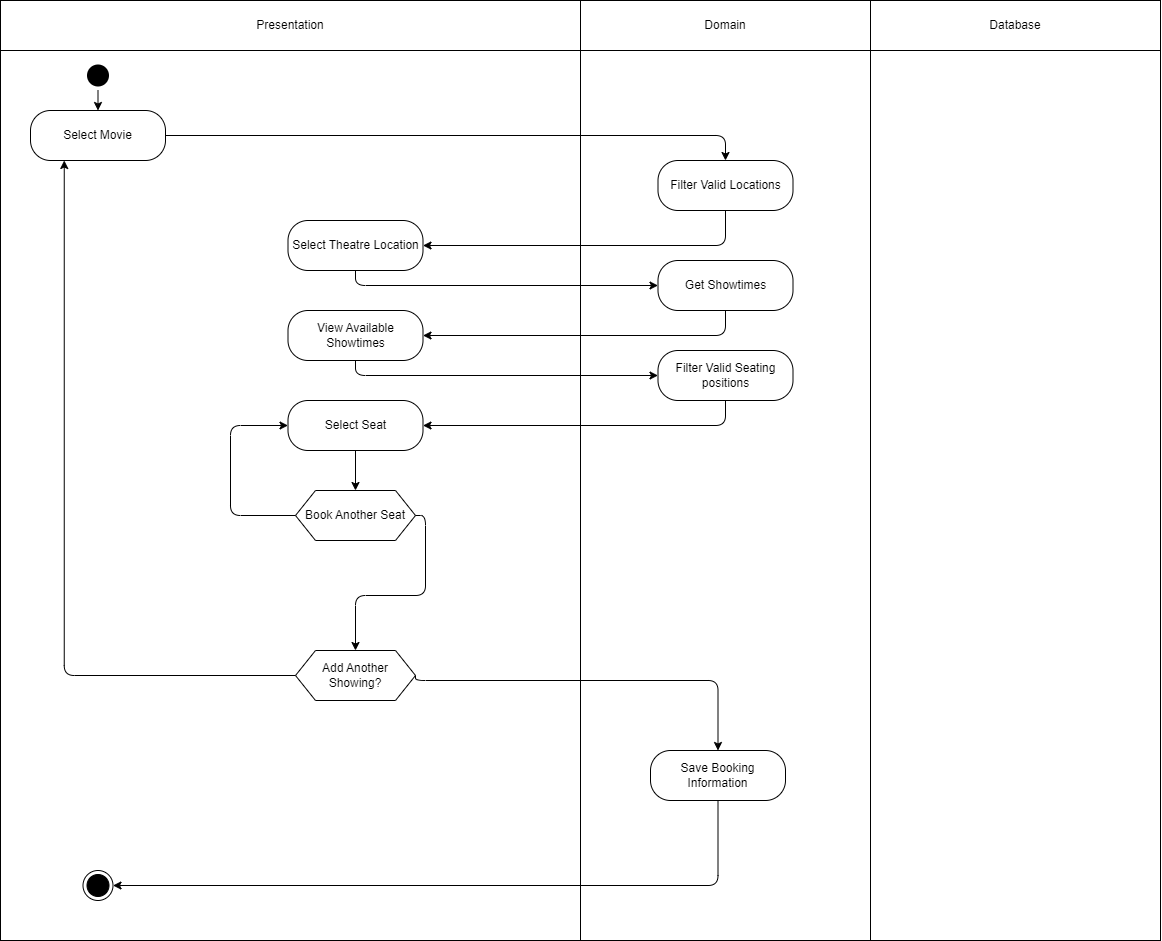

The diagram above was exported from draw.io. Its source (the exported page's mxGraphModel, read from the mxfile embedded in the PNG):
<mxGraphModel dx="1520" dy="996" grid="1" gridSize="10" guides="1" tooltips="1" connect="1" arrows="1" fold="1" page="1" pageScale="1" pageWidth="3200" pageHeight="2500" background="#FFFFFF" math="0" shadow="0">
  <root>
    <mxCell id="0" />
    <mxCell id="1" parent="0" />
    <mxCell id="46" value="" style="rounded=0;whiteSpace=wrap;html=1;strokeColor=#000000;fontColor=#000000;fillColor=none;" vertex="1" parent="1">
      <mxGeometry x="20" y="130" width="580" height="890" as="geometry" />
    </mxCell>
    <mxCell id="47" value="" style="rounded=0;whiteSpace=wrap;html=1;strokeColor=#000000;fontColor=#000000;fillColor=none;" vertex="1" parent="1">
      <mxGeometry x="600" y="130" width="290" height="890" as="geometry" />
    </mxCell>
    <mxCell id="48" value="" style="rounded=0;whiteSpace=wrap;html=1;strokeColor=#000000;fontColor=#000000;fillColor=none;" vertex="1" parent="1">
      <mxGeometry x="890" y="130" width="290" height="890" as="geometry" />
    </mxCell>
    <mxCell id="49" value="Presentation" style="rounded=0;whiteSpace=wrap;html=1;strokeColor=#000000;fontColor=#000000;fillColor=none;" vertex="1" parent="1">
      <mxGeometry x="20" y="80" width="580" height="50" as="geometry" />
    </mxCell>
    <mxCell id="50" value="Domain" style="rounded=0;whiteSpace=wrap;html=1;strokeColor=#000000;fontColor=#000000;fillColor=none;" vertex="1" parent="1">
      <mxGeometry x="600" y="80" width="290" height="50" as="geometry" />
    </mxCell>
    <mxCell id="51" value="Database" style="rounded=0;whiteSpace=wrap;html=1;strokeColor=#000000;fontColor=#000000;fillColor=none;" vertex="1" parent="1">
      <mxGeometry x="890" y="80" width="290" height="50" as="geometry" />
    </mxCell>
    <mxCell id="52" value="" style="edgeStyle=orthogonalEdgeStyle;html=1;verticalAlign=bottom;endArrow=classic;strokeColor=#000000;entryX=0.5;entryY=0;entryDx=0;entryDy=0;startArrow=none;endFill=1;" edge="1" parent="1" source="61" target="60">
      <mxGeometry relative="1" as="geometry">
        <mxPoint x="222.5" y="60" as="targetPoint" />
        <mxPoint x="375.5" y="-30" as="sourcePoint" />
      </mxGeometry>
    </mxCell>
    <mxCell id="166" style="edgeStyle=orthogonalEdgeStyle;jumpStyle=arc;html=1;exitX=1;exitY=0.5;exitDx=0;exitDy=0;entryX=0.5;entryY=0;entryDx=0;entryDy=0;strokeColor=#000000;" edge="1" parent="1" source="60" target="155">
      <mxGeometry relative="1" as="geometry" />
    </mxCell>
    <mxCell id="60" value="Select Movie" style="rounded=1;whiteSpace=wrap;html=1;arcSize=40;fontColor=#000000;fillColor=none;strokeColor=#000000;" vertex="1" parent="1">
      <mxGeometry x="50" y="190" width="135" height="50" as="geometry" />
    </mxCell>
    <mxCell id="61" value="" style="ellipse;html=1;shape=startState;fillColor=#000000;strokeColor=none;" vertex="1" parent="1">
      <mxGeometry x="102.5" y="140" width="30" height="30" as="geometry" />
    </mxCell>
    <mxCell id="172" style="edgeStyle=orthogonalEdgeStyle;jumpStyle=arc;html=1;exitX=0.5;exitY=1;exitDx=0;exitDy=0;entryX=0;entryY=0.5;entryDx=0;entryDy=0;strokeColor=#000000;" edge="1" parent="1" source="87" target="170">
      <mxGeometry relative="1" as="geometry" />
    </mxCell>
    <mxCell id="87" value="Select Theatre Location" style="rounded=1;whiteSpace=wrap;html=1;arcSize=40;fontColor=#000000;fillColor=none;strokeColor=#000000;" vertex="1" parent="1">
      <mxGeometry x="307.5" y="300" width="135" height="50" as="geometry" />
    </mxCell>
    <mxCell id="174" style="edgeStyle=orthogonalEdgeStyle;jumpStyle=arc;html=1;exitX=0.5;exitY=1;exitDx=0;exitDy=0;entryX=0;entryY=0.5;entryDx=0;entryDy=0;strokeColor=#000000;" edge="1" parent="1" source="89" target="156">
      <mxGeometry relative="1" as="geometry" />
    </mxCell>
    <mxCell id="89" value="View Available Showtimes" style="rounded=1;whiteSpace=wrap;html=1;arcSize=40;fontColor=#000000;fillColor=none;strokeColor=#000000;" vertex="1" parent="1">
      <mxGeometry x="307.5" y="390" width="135" height="50" as="geometry" />
    </mxCell>
    <mxCell id="152" style="edgeStyle=orthogonalEdgeStyle;jumpStyle=arc;html=1;exitX=0.5;exitY=1;exitDx=0;exitDy=0;entryX=0.5;entryY=0;entryDx=0;entryDy=0;strokeColor=#000000;" edge="1" parent="1" source="93" target="149">
      <mxGeometry relative="1" as="geometry" />
    </mxCell>
    <mxCell id="93" value="Select Seat" style="rounded=1;whiteSpace=wrap;html=1;arcSize=40;fontColor=#000000;fillColor=none;strokeColor=#000000;" vertex="1" parent="1">
      <mxGeometry x="307.5" y="480" width="135" height="50" as="geometry" />
    </mxCell>
    <mxCell id="131" value="" style="ellipse;html=1;shape=endState;fillColor=#000000;strokeColor=#000000;" vertex="1" parent="1">
      <mxGeometry x="102.5" y="950" width="30" height="30" as="geometry" />
    </mxCell>
    <mxCell id="147" style="edgeStyle=orthogonalEdgeStyle;jumpStyle=arc;html=1;exitX=0;exitY=0.5;exitDx=0;exitDy=0;entryX=0.25;entryY=1;entryDx=0;entryDy=0;strokeColor=#000000;" edge="1" parent="1" source="146" target="60">
      <mxGeometry relative="1" as="geometry" />
    </mxCell>
    <mxCell id="148" style="edgeStyle=orthogonalEdgeStyle;jumpStyle=arc;html=1;exitX=1;exitY=0.5;exitDx=0;exitDy=0;entryX=0.5;entryY=0;entryDx=0;entryDy=0;strokeColor=#000000;" edge="1" parent="1" source="146" target="164">
      <mxGeometry relative="1" as="geometry">
        <Array as="points">
          <mxPoint x="435" y="760" />
          <mxPoint x="738" y="760" />
        </Array>
      </mxGeometry>
    </mxCell>
    <mxCell id="146" value="Add Another Showing?" style="shape=hexagon;perimeter=hexagonPerimeter2;whiteSpace=wrap;html=1;fixedSize=1;strokeColor=#000000;fontColor=#000000;fillColor=none;" vertex="1" parent="1">
      <mxGeometry x="315" y="730" width="120" height="50" as="geometry" />
    </mxCell>
    <mxCell id="150" style="edgeStyle=orthogonalEdgeStyle;jumpStyle=arc;html=1;exitX=0;exitY=0.5;exitDx=0;exitDy=0;entryX=0;entryY=0.5;entryDx=0;entryDy=0;strokeColor=#000000;" edge="1" parent="1" source="149" target="93">
      <mxGeometry relative="1" as="geometry">
        <Array as="points">
          <mxPoint x="250" y="595" />
          <mxPoint x="250" y="505" />
        </Array>
      </mxGeometry>
    </mxCell>
    <mxCell id="154" style="edgeStyle=orthogonalEdgeStyle;jumpStyle=arc;html=1;exitX=1;exitY=0.5;exitDx=0;exitDy=0;entryX=0.5;entryY=0;entryDx=0;entryDy=0;strokeColor=#000000;" edge="1" parent="1" source="149" target="146">
      <mxGeometry relative="1" as="geometry" />
    </mxCell>
    <mxCell id="149" value="Book Another Seat" style="shape=hexagon;perimeter=hexagonPerimeter2;whiteSpace=wrap;html=1;fixedSize=1;strokeColor=#000000;fontColor=#000000;fillColor=none;" vertex="1" parent="1">
      <mxGeometry x="315" y="570" width="120" height="50" as="geometry" />
    </mxCell>
    <mxCell id="168" style="edgeStyle=orthogonalEdgeStyle;jumpStyle=arc;html=1;exitX=0.5;exitY=1;exitDx=0;exitDy=0;entryX=1;entryY=0.5;entryDx=0;entryDy=0;strokeColor=#000000;" edge="1" parent="1" source="155" target="87">
      <mxGeometry relative="1" as="geometry" />
    </mxCell>
    <mxCell id="155" value="Filter Valid Locations" style="rounded=1;whiteSpace=wrap;html=1;arcSize=40;fontColor=#000000;fillColor=none;strokeColor=#000000;" vertex="1" parent="1">
      <mxGeometry x="677.5" y="240" width="135" height="50" as="geometry" />
    </mxCell>
    <mxCell id="175" style="edgeStyle=orthogonalEdgeStyle;jumpStyle=arc;html=1;exitX=0.5;exitY=1;exitDx=0;exitDy=0;entryX=1;entryY=0.5;entryDx=0;entryDy=0;strokeColor=#000000;" edge="1" parent="1" source="156" target="93">
      <mxGeometry relative="1" as="geometry" />
    </mxCell>
    <mxCell id="156" value="Filter Valid Seating positions" style="rounded=1;whiteSpace=wrap;html=1;arcSize=40;fontColor=#000000;fillColor=none;strokeColor=#000000;" vertex="1" parent="1">
      <mxGeometry x="677.5" y="430" width="135" height="50" as="geometry" />
    </mxCell>
    <mxCell id="165" style="edgeStyle=orthogonalEdgeStyle;jumpStyle=arc;html=1;exitX=0.5;exitY=1;exitDx=0;exitDy=0;entryX=1;entryY=0.5;entryDx=0;entryDy=0;strokeColor=#000000;" edge="1" parent="1" source="164" target="131">
      <mxGeometry relative="1" as="geometry" />
    </mxCell>
    <mxCell id="164" value="Save Booking Information" style="rounded=1;whiteSpace=wrap;html=1;arcSize=40;fontColor=#000000;fillColor=none;strokeColor=#000000;" vertex="1" parent="1">
      <mxGeometry x="670" y="830" width="135" height="50" as="geometry" />
    </mxCell>
    <mxCell id="173" style="edgeStyle=orthogonalEdgeStyle;jumpStyle=arc;html=1;exitX=0.5;exitY=1;exitDx=0;exitDy=0;entryX=1;entryY=0.5;entryDx=0;entryDy=0;strokeColor=#000000;" edge="1" parent="1" source="170" target="89">
      <mxGeometry relative="1" as="geometry" />
    </mxCell>
    <mxCell id="170" value="Get Showtimes" style="rounded=1;whiteSpace=wrap;html=1;arcSize=40;fontColor=#000000;fillColor=none;strokeColor=#000000;" vertex="1" parent="1">
      <mxGeometry x="677.5" y="340" width="135" height="50" as="geometry" />
    </mxCell>
  </root>
</mxGraphModel>